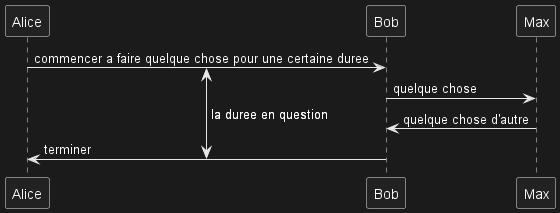

The diagram above was rendered by PlantUML. Its source (embedded in the PNG):
@startuml
!pragma teoz true

{start} Alice -> Bob : commencer a faire quelque chose pour une certaine duree
Bob -> Max : quelque chose 
Max -> Bob : quelque chose d'autre
{end} Bob -> Alice : terminer

{start} <-> {end} : la duree en question

@enduml